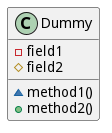

The diagram above was rendered by PlantUML. Its source (embedded in the PNG):
@startuml
class Dummy {
	-field1
	#field2
	~method1()
	+method2()
}
@enduml